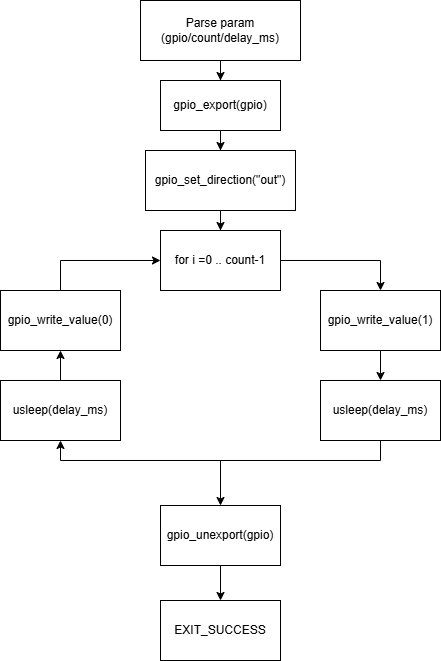

The diagram above was exported from draw.io. Its source (the exported page's mxGraphModel, read from the mxfile embedded in the PNG):
<mxGraphModel dx="786" dy="463" grid="1" gridSize="10" guides="1" tooltips="1" connect="1" arrows="1" fold="1" page="1" pageScale="1" pageWidth="827" pageHeight="1169" background="#FFFFFF" math="0" shadow="0">
  <root>
    <mxCell id="0" />
    <mxCell id="1" parent="0" />
    <mxCell id="R_AnpPfWA5i2bnNPskSj-11" edge="1" parent="1" source="R_AnpPfWA5i2bnNPskSj-1" style="edgeStyle=orthogonalEdgeStyle;rounded=0;orthogonalLoop=1;jettySize=auto;html=1;entryX=0.5;entryY=0;entryDx=0;entryDy=0;" target="R_AnpPfWA5i2bnNPskSj-2">
      <mxGeometry relative="1" as="geometry">
        <mxPoint x="340" y="120" as="targetPoint" />
      </mxGeometry>
    </mxCell>
    <mxCell id="R_AnpPfWA5i2bnNPskSj-1" parent="1" style="rounded=0;whiteSpace=wrap;html=1;" value="Parse param (gpio/count/delay_ms)" vertex="1">
      <mxGeometry height="60" width="160" x="260" y="50" as="geometry" />
    </mxCell>
    <mxCell id="R_AnpPfWA5i2bnNPskSj-12" edge="1" parent="1" source="R_AnpPfWA5i2bnNPskSj-2" style="edgeStyle=orthogonalEdgeStyle;rounded=0;orthogonalLoop=1;jettySize=auto;html=1;" target="R_AnpPfWA5i2bnNPskSj-3">
      <mxGeometry relative="1" as="geometry" />
    </mxCell>
    <mxCell id="R_AnpPfWA5i2bnNPskSj-2" parent="1" style="rounded=0;whiteSpace=wrap;html=1;" value="gpio_export(gpio)" vertex="1">
      <mxGeometry height="50" width="120" x="280" y="130" as="geometry" />
    </mxCell>
    <mxCell id="R_AnpPfWA5i2bnNPskSj-13" edge="1" parent="1" source="R_AnpPfWA5i2bnNPskSj-3" style="edgeStyle=orthogonalEdgeStyle;rounded=0;orthogonalLoop=1;jettySize=auto;html=1;" target="R_AnpPfWA5i2bnNPskSj-4">
      <mxGeometry relative="1" as="geometry" />
    </mxCell>
    <mxCell id="R_AnpPfWA5i2bnNPskSj-3" parent="1" style="rounded=0;whiteSpace=wrap;html=1;" value="gpio_set_direction(&quot;out&quot;)" vertex="1">
      <mxGeometry height="60" width="150" x="265" y="200" as="geometry" />
    </mxCell>
    <mxCell id="R_AnpPfWA5i2bnNPskSj-15" edge="1" parent="1" source="R_AnpPfWA5i2bnNPskSj-4" style="edgeStyle=orthogonalEdgeStyle;rounded=0;orthogonalLoop=1;jettySize=auto;html=1;entryX=0.5;entryY=0;entryDx=0;entryDy=0;" target="R_AnpPfWA5i2bnNPskSj-7">
      <mxGeometry relative="1" as="geometry" />
    </mxCell>
    <mxCell id="R_AnpPfWA5i2bnNPskSj-4" parent="1" style="rounded=0;whiteSpace=wrap;html=1;" value="for i =0 .. count-1" vertex="1">
      <mxGeometry height="60" width="120" x="280" y="280" as="geometry" />
    </mxCell>
    <mxCell id="R_AnpPfWA5i2bnNPskSj-19" edge="1" parent="1" source="R_AnpPfWA5i2bnNPskSj-5" style="edgeStyle=orthogonalEdgeStyle;rounded=0;orthogonalLoop=1;jettySize=auto;html=1;exitX=0.5;exitY=0;exitDx=0;exitDy=0;entryX=0;entryY=0.5;entryDx=0;entryDy=0;" target="R_AnpPfWA5i2bnNPskSj-4">
      <mxGeometry relative="1" as="geometry">
        <mxPoint x="340" y="380" as="targetPoint" />
      </mxGeometry>
    </mxCell>
    <mxCell id="R_AnpPfWA5i2bnNPskSj-5" parent="1" style="rounded=0;whiteSpace=wrap;html=1;" value="gpio_write_value(0)" vertex="1">
      <mxGeometry height="60" width="120" x="120" y="340" as="geometry" />
    </mxCell>
    <mxCell id="R_AnpPfWA5i2bnNPskSj-18" edge="1" parent="1" source="R_AnpPfWA5i2bnNPskSj-6" style="edgeStyle=orthogonalEdgeStyle;rounded=0;orthogonalLoop=1;jettySize=auto;html=1;exitX=0.5;exitY=0;exitDx=0;exitDy=0;entryX=0.5;entryY=1;entryDx=0;entryDy=0;" target="R_AnpPfWA5i2bnNPskSj-5">
      <mxGeometry relative="1" as="geometry">
        <mxPoint x="180" y="470" as="targetPoint" />
      </mxGeometry>
    </mxCell>
    <mxCell id="R_AnpPfWA5i2bnNPskSj-6" parent="1" style="rounded=0;whiteSpace=wrap;html=1;" value="usleep(delay_ms)" vertex="1">
      <mxGeometry height="60" width="120" x="120" y="430" as="geometry" />
    </mxCell>
    <mxCell id="R_AnpPfWA5i2bnNPskSj-16" edge="1" parent="1" source="R_AnpPfWA5i2bnNPskSj-7" style="edgeStyle=orthogonalEdgeStyle;rounded=0;orthogonalLoop=1;jettySize=auto;html=1;entryX=0.5;entryY=0;entryDx=0;entryDy=0;" target="R_AnpPfWA5i2bnNPskSj-8">
      <mxGeometry relative="1" as="geometry" />
    </mxCell>
    <mxCell id="R_AnpPfWA5i2bnNPskSj-7" parent="1" style="rounded=0;whiteSpace=wrap;html=1;" value="gpio_write_value(1)" vertex="1">
      <mxGeometry height="60" width="120" x="440" y="340" as="geometry" />
    </mxCell>
    <mxCell id="R_AnpPfWA5i2bnNPskSj-17" edge="1" parent="1" style="edgeStyle=orthogonalEdgeStyle;rounded=0;orthogonalLoop=1;jettySize=auto;html=1;">
      <mxGeometry relative="1" as="geometry">
        <Array as="points">
          <mxPoint x="500" y="510" />
          <mxPoint x="180" y="510" />
        </Array>
        <mxPoint x="500" y="470" as="sourcePoint" />
        <mxPoint x="180" y="490" as="targetPoint" />
      </mxGeometry>
    </mxCell>
    <mxCell id="R_AnpPfWA5i2bnNPskSj-8" parent="1" style="rounded=0;whiteSpace=wrap;html=1;" value="usleep(delay_ms)" vertex="1">
      <mxGeometry height="60" width="120" x="440" y="430" as="geometry" />
    </mxCell>
    <mxCell id="R_AnpPfWA5i2bnNPskSj-20" edge="1" parent="1" source="R_AnpPfWA5i2bnNPskSj-9" style="edgeStyle=orthogonalEdgeStyle;rounded=0;orthogonalLoop=1;jettySize=auto;html=1;entryX=0.5;entryY=0;entryDx=0;entryDy=0;" target="R_AnpPfWA5i2bnNPskSj-10">
      <mxGeometry relative="1" as="geometry" />
    </mxCell>
    <mxCell id="R_AnpPfWA5i2bnNPskSj-9" parent="1" style="rounded=0;whiteSpace=wrap;html=1;" value="gpio_unexport(gpio)" vertex="1">
      <mxGeometry height="60" width="120" x="280" y="555" as="geometry" />
    </mxCell>
    <mxCell id="R_AnpPfWA5i2bnNPskSj-10" parent="1" style="rounded=0;whiteSpace=wrap;html=1;" value="EXIT_SUCCESS" vertex="1">
      <mxGeometry height="60" width="120" x="280" y="650" as="geometry" />
    </mxCell>
    <mxCell id="R_AnpPfWA5i2bnNPskSj-21" edge="1" parent="1" style="endArrow=classic;html=1;rounded=0;entryX=0.5;entryY=0;entryDx=0;entryDy=0;" target="R_AnpPfWA5i2bnNPskSj-9" value="">
      <mxGeometry height="50" relative="1" width="50" as="geometry">
        <mxPoint x="340" y="510" as="sourcePoint" />
        <mxPoint x="340" y="530" as="targetPoint" />
      </mxGeometry>
    </mxCell>
  </root>
</mxGraphModel>